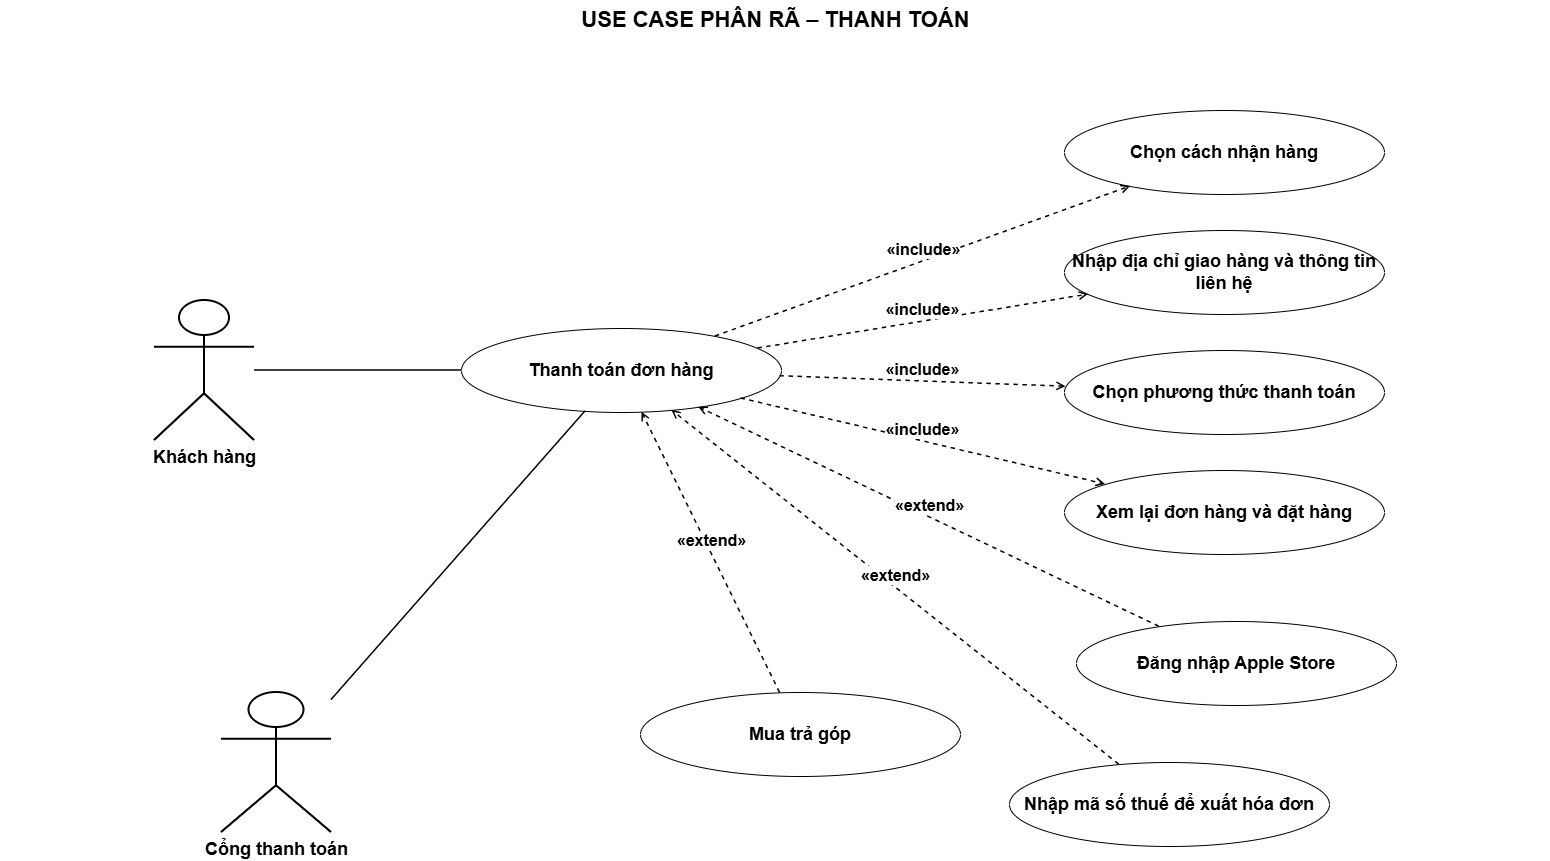

The diagram above was exported from draw.io. Its source (the exported page's mxGraphModel, read from the mxfile embedded in the PNG):
<mxGraphModel dx="2207" dy="1555" grid="0" gridSize="10" guides="1" tooltips="1" connect="1" arrows="1" fold="1" page="1" pageScale="1" pageWidth="1590" pageHeight="1200" math="0" shadow="0">
  <root>
    <mxCell id="0" />
    <mxCell id="1" parent="0" />
    <mxCell id="c3" parent="1" style="text;html=1;align=center;fontSize=22;" value="&lt;b&gt;USE CASE PHÂN RÃ – THANH TOÁN&lt;/b&gt;" vertex="1">
      <mxGeometry height="40" width="1550" y="136" as="geometry" />
    </mxCell>
    <mxCell id="kh" parent="1" style="shape=umlActor;verticalLabelPosition=bottom;verticalAlign=top;html=1;fontSize=18;fontStyle=1;strokeWidth=2;" value="Khách hàng" vertex="1">
      <mxGeometry height="140" width="100" x="154" y="436" as="geometry" />
    </mxCell>
    <mxCell id="b" parent="1" style="ellipse;whiteSpace=wrap;html=1;fontSize=18;fontStyle=1;" value="Thanh toán đơn hàng" vertex="1">
      <mxGeometry height="84" width="320" x="461" y="464" as="geometry" />
    </mxCell>
    <mxCell id="i1" parent="1" style="ellipse;whiteSpace=wrap;html=1;fontSize=18;fontStyle=1;" value="Chọn cách nhận hàng" vertex="1">
      <mxGeometry height="84" width="320" x="1064" y="246" as="geometry" />
    </mxCell>
    <mxCell id="i2" parent="1" style="ellipse;whiteSpace=wrap;html=1;fontSize=18;fontStyle=1;" value="Nhập địa chỉ giao hàng và thông tin liên hệ" vertex="1">
      <mxGeometry height="84" width="320" x="1064" y="366" as="geometry" />
    </mxCell>
    <mxCell id="i3" parent="1" style="ellipse;whiteSpace=wrap;html=1;fontSize=18;fontStyle=1;" value="Chọn phương thức thanh toán" vertex="1">
      <mxGeometry height="84" width="320" x="1064" y="486" as="geometry" />
    </mxCell>
    <mxCell id="i4" parent="1" style="ellipse;whiteSpace=wrap;html=1;fontSize=18;fontStyle=1;" value="Xem lại đơn hàng và đặt hàng" vertex="1">
      <mxGeometry height="84" width="320" x="1064" y="606" as="geometry" />
    </mxCell>
    <mxCell id="e1" parent="1" style="ellipse;whiteSpace=wrap;html=1;fontSize=18;fontStyle=1;" value="Đăng nhập Apple Store" vertex="1">
      <mxGeometry height="84" width="320" x="1076" y="757" as="geometry" />
    </mxCell>
    <mxCell id="e2" parent="1" style="ellipse;whiteSpace=wrap;html=1;fontSize=18;fontStyle=1;" value="Nhập mã số thuế để xuất hóa đơn" vertex="1">
      <mxGeometry height="84" width="320" x="1009" y="898" as="geometry" />
    </mxCell>
    <mxCell id="e3" parent="1" style="ellipse;whiteSpace=wrap;html=1;fontSize=18;fontStyle=1;" value="Mua trả góp" vertex="1">
      <mxGeometry height="84" width="320" x="640" y="828" as="geometry" />
    </mxCell>
    <mxCell id="cg" parent="1" style="shape=umlActor;verticalLabelPosition=bottom;verticalAlign=top;html=1;fontSize=18;fontStyle=1;strokeWidth=2;" value="Cổng thanh toán" vertex="1">
      <mxGeometry height="140" width="110" x="221" y="828" as="geometry" />
    </mxCell>
    <mxCell id="c6" edge="1" parent="1" source="kh" style="html=1;rounded=0;endArrow=none;strokeWidth=1.5;" target="b" value="">
      <mxGeometry relative="1" as="geometry" />
    </mxCell>
    <mxCell id="c7" edge="1" parent="1" source="cg" style="html=1;rounded=0;endArrow=none;strokeWidth=1.5;" target="b" value="">
      <mxGeometry relative="1" as="geometry" />
    </mxCell>
    <mxCell id="c8" edge="1" parent="1" source="b" style="html=1;rounded=0;dashed=1;endArrow=open;endFill=0;verticalAlign=bottom;fontStyle=1;fontSize=16;strokeWidth=1.5;labelBackgroundColor=#ffffff;" target="i1" value="«include»">
      <mxGeometry relative="1" as="geometry" />
    </mxCell>
    <mxCell id="c9" edge="1" parent="1" source="b" style="html=1;rounded=0;dashed=1;endArrow=open;endFill=0;verticalAlign=bottom;fontStyle=1;fontSize=16;strokeWidth=1.5;labelBackgroundColor=#ffffff;" target="i2" value="«include»">
      <mxGeometry relative="1" as="geometry" />
    </mxCell>
    <mxCell id="c10" edge="1" parent="1" source="b" style="html=1;rounded=0;dashed=1;endArrow=open;endFill=0;verticalAlign=bottom;fontStyle=1;fontSize=16;strokeWidth=1.5;labelBackgroundColor=#ffffff;" target="i3" value="«include»">
      <mxGeometry relative="1" as="geometry" />
    </mxCell>
    <mxCell id="c11" edge="1" parent="1" source="b" style="html=1;rounded=0;dashed=1;endArrow=open;endFill=0;verticalAlign=bottom;fontStyle=1;fontSize=16;strokeWidth=1.5;labelBackgroundColor=#ffffff;" target="i4" value="«include»">
      <mxGeometry relative="1" as="geometry" />
    </mxCell>
    <mxCell id="c12" edge="1" parent="1" source="e1" style="html=1;rounded=0;dashed=1;endArrow=open;endFill=0;verticalAlign=bottom;fontStyle=1;fontSize=16;strokeWidth=1.5;labelBackgroundColor=#ffffff;" target="b" value="«extend»">
      <mxGeometry relative="1" as="geometry" />
    </mxCell>
    <mxCell id="c13" edge="1" parent="1" source="e2" style="html=1;rounded=0;dashed=1;endArrow=open;endFill=0;verticalAlign=bottom;fontStyle=1;fontSize=16;strokeWidth=1.5;labelBackgroundColor=#ffffff;" target="b" value="«extend»">
      <mxGeometry relative="1" as="geometry" />
    </mxCell>
    <mxCell id="c14" edge="1" parent="1" source="e3" style="html=1;rounded=0;dashed=1;endArrow=open;endFill=0;verticalAlign=bottom;fontStyle=1;fontSize=16;strokeWidth=1.5;labelBackgroundColor=#ffffff;" target="b" value="«extend»">
      <mxGeometry relative="1" as="geometry" />
    </mxCell>
  </root>
</mxGraphModel>